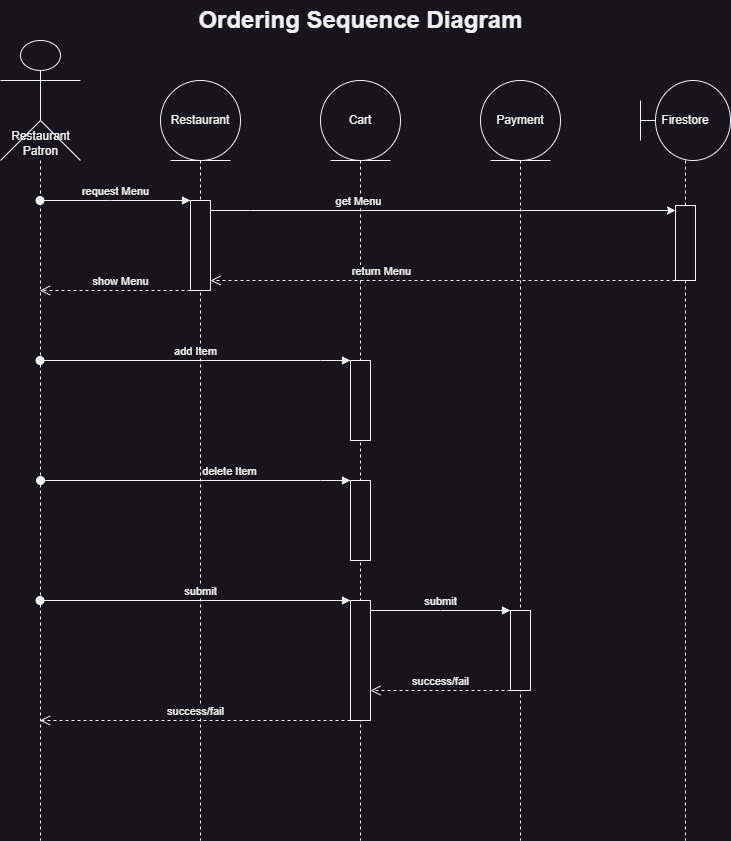

The diagram above was exported from draw.io. Its source (the exported page's mxGraphModel, read from the mxfile embedded in the PNG):
<mxGraphModel dx="999" dy="744" grid="1" gridSize="10" guides="1" tooltips="1" connect="1" arrows="1" fold="1" page="1" pageScale="1" pageWidth="1100" pageHeight="850" math="0" shadow="0">
  <root>
    <mxCell id="0" />
    <mxCell id="1" parent="0" />
    <mxCell id="WOaywh2BcyFO4Fc_5gPu-1" value="" style="shape=umlLifeline;perimeter=lifelinePerimeter;whiteSpace=wrap;html=1;container=1;dropTarget=0;collapsible=0;recursiveResize=0;outlineConnect=0;portConstraint=eastwest;newEdgeStyle={&quot;edgeStyle&quot;:&quot;elbowEdgeStyle&quot;,&quot;elbow&quot;:&quot;vertical&quot;,&quot;curved&quot;:0,&quot;rounded&quot;:0};participant=umlActor;size=120;" vertex="1" parent="1">
      <mxGeometry x="80" y="40" width="80" height="800" as="geometry" />
    </mxCell>
    <mxCell id="WOaywh2BcyFO4Fc_5gPu-3" value="Cart" style="shape=umlLifeline;perimeter=lifelinePerimeter;whiteSpace=wrap;html=1;container=1;dropTarget=0;collapsible=0;recursiveResize=0;outlineConnect=0;portConstraint=eastwest;newEdgeStyle={&quot;edgeStyle&quot;:&quot;elbowEdgeStyle&quot;,&quot;elbow&quot;:&quot;vertical&quot;,&quot;curved&quot;:0,&quot;rounded&quot;:0};participant=umlEntity;size=80;align=center;" vertex="1" parent="1">
      <mxGeometry x="400" y="80" width="80" height="760" as="geometry" />
    </mxCell>
    <mxCell id="wVtdGg3zGa2hdJPJ8Kfb-12" value="" style="html=1;points=[];perimeter=orthogonalPerimeter;outlineConnect=0;targetShapes=umlLifeline;portConstraint=eastwest;newEdgeStyle={&quot;edgeStyle&quot;:&quot;elbowEdgeStyle&quot;,&quot;elbow&quot;:&quot;vertical&quot;,&quot;curved&quot;:0,&quot;rounded&quot;:0};" vertex="1" parent="WOaywh2BcyFO4Fc_5gPu-3">
      <mxGeometry x="30" y="280" width="20" height="80" as="geometry" />
    </mxCell>
    <mxCell id="wVtdGg3zGa2hdJPJ8Kfb-14" value="" style="html=1;points=[];perimeter=orthogonalPerimeter;outlineConnect=0;targetShapes=umlLifeline;portConstraint=eastwest;newEdgeStyle={&quot;edgeStyle&quot;:&quot;elbowEdgeStyle&quot;,&quot;elbow&quot;:&quot;vertical&quot;,&quot;curved&quot;:0,&quot;rounded&quot;:0};" vertex="1" parent="WOaywh2BcyFO4Fc_5gPu-3">
      <mxGeometry x="30" y="400" width="20" height="80" as="geometry" />
    </mxCell>
    <mxCell id="wVtdGg3zGa2hdJPJ8Kfb-20" value="" style="html=1;points=[];perimeter=orthogonalPerimeter;outlineConnect=0;targetShapes=umlLifeline;portConstraint=eastwest;newEdgeStyle={&quot;edgeStyle&quot;:&quot;elbowEdgeStyle&quot;,&quot;elbow&quot;:&quot;vertical&quot;,&quot;curved&quot;:0,&quot;rounded&quot;:0};" vertex="1" parent="WOaywh2BcyFO4Fc_5gPu-3">
      <mxGeometry x="30" y="520" width="20" height="120" as="geometry" />
    </mxCell>
    <mxCell id="wVtdGg3zGa2hdJPJ8Kfb-1" value="Restaurant&lt;br&gt;Patron" style="text;html=1;align=center;verticalAlign=middle;resizable=0;points=[];autosize=1;strokeColor=none;fillColor=none;" vertex="1" parent="1">
      <mxGeometry x="80" y="123" width="80" height="40" as="geometry" />
    </mxCell>
    <mxCell id="wVtdGg3zGa2hdJPJ8Kfb-4" value="request Menu" style="html=1;verticalAlign=bottom;startArrow=oval;endArrow=block;startSize=8;edgeStyle=elbowEdgeStyle;elbow=vertical;curved=0;rounded=0;" edge="1" target="wVtdGg3zGa2hdJPJ8Kfb-7" parent="1" source="WOaywh2BcyFO4Fc_5gPu-1">
      <mxGeometry relative="1" as="geometry">
        <mxPoint x="220" y="210" as="sourcePoint" />
        <Array as="points">
          <mxPoint x="190" y="200" />
          <mxPoint x="160" y="220" />
          <mxPoint x="240" y="220" />
          <mxPoint x="350" y="230" />
        </Array>
      </mxGeometry>
    </mxCell>
    <mxCell id="wVtdGg3zGa2hdJPJ8Kfb-6" value="Restaurant" style="shape=umlLifeline;perimeter=lifelinePerimeter;whiteSpace=wrap;html=1;container=1;dropTarget=0;collapsible=0;recursiveResize=0;outlineConnect=0;portConstraint=eastwest;newEdgeStyle={&quot;edgeStyle&quot;:&quot;elbowEdgeStyle&quot;,&quot;elbow&quot;:&quot;vertical&quot;,&quot;curved&quot;:0,&quot;rounded&quot;:0};participant=umlEntity;size=80;" vertex="1" parent="1">
      <mxGeometry x="240" y="80" width="80" height="760" as="geometry" />
    </mxCell>
    <mxCell id="wVtdGg3zGa2hdJPJ8Kfb-7" value="" style="html=1;points=[];perimeter=orthogonalPerimeter;outlineConnect=0;targetShapes=umlLifeline;portConstraint=eastwest;newEdgeStyle={&quot;edgeStyle&quot;:&quot;elbowEdgeStyle&quot;,&quot;elbow&quot;:&quot;vertical&quot;,&quot;curved&quot;:0,&quot;rounded&quot;:0};" vertex="1" parent="wVtdGg3zGa2hdJPJ8Kfb-6">
      <mxGeometry x="30" y="120" width="20" height="90" as="geometry" />
    </mxCell>
    <mxCell id="wVtdGg3zGa2hdJPJ8Kfb-9" value="" style="edgeStyle=elbowEdgeStyle;rounded=0;orthogonalLoop=1;jettySize=auto;html=1;elbow=vertical;curved=0;" edge="1" parent="1" source="wVtdGg3zGa2hdJPJ8Kfb-7" target="wVtdGg3zGa2hdJPJ8Kfb-8">
      <mxGeometry relative="1" as="geometry">
        <Array as="points">
          <mxPoint x="330" y="210" />
          <mxPoint x="520" y="200" />
        </Array>
      </mxGeometry>
    </mxCell>
    <mxCell id="wVtdGg3zGa2hdJPJ8Kfb-10" value="get Menu" style="edgeLabel;html=1;align=center;verticalAlign=middle;resizable=0;points=[];" vertex="1" connectable="0" parent="wVtdGg3zGa2hdJPJ8Kfb-9">
      <mxGeometry x="0.0357" y="-3" relative="1" as="geometry">
        <mxPoint x="-94" y="-13" as="offset" />
      </mxGeometry>
    </mxCell>
    <mxCell id="wVtdGg3zGa2hdJPJ8Kfb-11" value="return Menu" style="html=1;verticalAlign=bottom;endArrow=open;dashed=1;endSize=8;edgeStyle=elbowEdgeStyle;elbow=vertical;curved=0;rounded=0;" edge="1" parent="1" source="wVtdGg3zGa2hdJPJ8Kfb-8" target="wVtdGg3zGa2hdJPJ8Kfb-7">
      <mxGeometry x="0.264" relative="1" as="geometry">
        <mxPoint x="200" y="290" as="sourcePoint" />
        <mxPoint x="120" y="320" as="targetPoint" />
        <Array as="points">
          <mxPoint x="710" y="280" />
          <mxPoint x="690" y="270" />
          <mxPoint x="290" y="270" />
          <mxPoint x="370" y="300" />
        </Array>
        <mxPoint as="offset" />
      </mxGeometry>
    </mxCell>
    <mxCell id="wVtdGg3zGa2hdJPJ8Kfb-13" value="add Item" style="html=1;verticalAlign=bottom;startArrow=oval;endArrow=block;startSize=8;edgeStyle=elbowEdgeStyle;elbow=vertical;curved=0;rounded=0;" edge="1" target="wVtdGg3zGa2hdJPJ8Kfb-12" parent="1" source="WOaywh2BcyFO4Fc_5gPu-1">
      <mxGeometry relative="1" as="geometry">
        <mxPoint x="530" y="360" as="sourcePoint" />
        <Array as="points">
          <mxPoint x="400" y="360" />
        </Array>
      </mxGeometry>
    </mxCell>
    <mxCell id="wVtdGg3zGa2hdJPJ8Kfb-15" value="delete Item" style="html=1;verticalAlign=bottom;startArrow=oval;endArrow=block;startSize=8;elbow=vertical;rounded=0;edgeStyle=elbowEdgeStyle;" edge="1" parent="1" target="wVtdGg3zGa2hdJPJ8Kfb-14">
      <mxGeometry x="0.2203" relative="1" as="geometry">
        <mxPoint x="120" y="480" as="sourcePoint" />
        <mxPoint x="580" y="490" as="targetPoint" />
        <Array as="points">
          <mxPoint x="400" y="480" />
        </Array>
        <mxPoint as="offset" />
      </mxGeometry>
    </mxCell>
    <mxCell id="wVtdGg3zGa2hdJPJ8Kfb-21" value="submit" style="html=1;verticalAlign=bottom;startArrow=oval;endArrow=block;startSize=8;elbow=vertical;rounded=0;" edge="1" parent="1" target="wVtdGg3zGa2hdJPJ8Kfb-20" source="WOaywh2BcyFO4Fc_5gPu-1">
      <mxGeometry x="0.0223" relative="1" as="geometry">
        <mxPoint x="120" y="480" as="sourcePoint" />
        <mxPoint x="580" y="610" as="targetPoint" />
        <mxPoint x="1" as="offset" />
      </mxGeometry>
    </mxCell>
    <mxCell id="wVtdGg3zGa2hdJPJ8Kfb-22" value="&lt;div style=&quot;&quot;&gt;&lt;span style=&quot;background-color: initial;&quot;&gt;Firestore&lt;/span&gt;&lt;/div&gt;" style="shape=umlLifeline;perimeter=lifelinePerimeter;whiteSpace=wrap;html=1;container=1;dropTarget=0;collapsible=0;recursiveResize=0;outlineConnect=0;portConstraint=eastwest;newEdgeStyle={&quot;edgeStyle&quot;:&quot;elbowEdgeStyle&quot;,&quot;elbow&quot;:&quot;vertical&quot;,&quot;curved&quot;:0,&quot;rounded&quot;:0};participant=umlBoundary;size=80;align=center;" vertex="1" parent="1">
      <mxGeometry x="720" y="80" width="90" height="760" as="geometry" />
    </mxCell>
    <mxCell id="wVtdGg3zGa2hdJPJ8Kfb-8" value="" style="html=1;points=[];perimeter=orthogonalPerimeter;outlineConnect=0;targetShapes=umlLifeline;portConstraint=eastwest;newEdgeStyle={&quot;edgeStyle&quot;:&quot;elbowEdgeStyle&quot;,&quot;elbow&quot;:&quot;vertical&quot;,&quot;curved&quot;:0,&quot;rounded&quot;:0};" vertex="1" parent="wVtdGg3zGa2hdJPJ8Kfb-22">
      <mxGeometry x="35" y="125" width="20" height="75" as="geometry" />
    </mxCell>
    <mxCell id="wVtdGg3zGa2hdJPJ8Kfb-23" value="show Menu" style="html=1;verticalAlign=bottom;endArrow=open;dashed=1;endSize=8;edgeStyle=elbowEdgeStyle;elbow=vertical;curved=0;rounded=0;" edge="1" parent="1" source="wVtdGg3zGa2hdJPJ8Kfb-7" target="WOaywh2BcyFO4Fc_5gPu-1">
      <mxGeometry x="-0.0698" relative="1" as="geometry">
        <mxPoint x="765" y="290" as="sourcePoint" />
        <mxPoint x="300" y="290" as="targetPoint" />
        <Array as="points">
          <mxPoint x="210" y="290" />
          <mxPoint x="230" y="320" />
          <mxPoint x="220" y="340" />
          <mxPoint x="720" y="290" />
          <mxPoint x="700" y="280" />
          <mxPoint x="300" y="280" />
          <mxPoint x="380" y="310" />
        </Array>
        <mxPoint as="offset" />
      </mxGeometry>
    </mxCell>
    <mxCell id="wVtdGg3zGa2hdJPJ8Kfb-24" value="Payment" style="shape=umlLifeline;perimeter=lifelinePerimeter;whiteSpace=wrap;html=1;container=1;dropTarget=0;collapsible=0;recursiveResize=0;outlineConnect=0;portConstraint=eastwest;newEdgeStyle={&quot;edgeStyle&quot;:&quot;elbowEdgeStyle&quot;,&quot;elbow&quot;:&quot;vertical&quot;,&quot;curved&quot;:0,&quot;rounded&quot;:0};participant=umlEntity;size=80;align=center;" vertex="1" parent="1">
      <mxGeometry x="560" y="80" width="80" height="760" as="geometry" />
    </mxCell>
    <mxCell id="wVtdGg3zGa2hdJPJ8Kfb-27" value="" style="html=1;points=[];perimeter=orthogonalPerimeter;outlineConnect=0;targetShapes=umlLifeline;portConstraint=eastwest;newEdgeStyle={&quot;edgeStyle&quot;:&quot;elbowEdgeStyle&quot;,&quot;elbow&quot;:&quot;vertical&quot;,&quot;curved&quot;:0,&quot;rounded&quot;:0};" vertex="1" parent="wVtdGg3zGa2hdJPJ8Kfb-24">
      <mxGeometry x="30" y="530" width="20" height="80" as="geometry" />
    </mxCell>
    <mxCell id="opVUQfrZwM_yJRm8sABN-1" value="submit" style="html=1;verticalAlign=bottom;endArrow=block;edgeStyle=elbowEdgeStyle;elbow=vertical;curved=0;rounded=0;" edge="1" parent="1" source="wVtdGg3zGa2hdJPJ8Kfb-20" target="wVtdGg3zGa2hdJPJ8Kfb-27">
      <mxGeometry width="80" relative="1" as="geometry">
        <mxPoint x="430" y="390" as="sourcePoint" />
        <mxPoint x="510" y="390" as="targetPoint" />
        <Array as="points">
          <mxPoint x="520" y="610" />
        </Array>
      </mxGeometry>
    </mxCell>
    <mxCell id="opVUQfrZwM_yJRm8sABN-2" value="success/fail" style="html=1;verticalAlign=bottom;endArrow=open;dashed=1;endSize=8;edgeStyle=elbowEdgeStyle;elbow=vertical;curved=0;rounded=0;" edge="1" parent="1" source="wVtdGg3zGa2hdJPJ8Kfb-27" target="wVtdGg3zGa2hdJPJ8Kfb-20">
      <mxGeometry relative="1" as="geometry">
        <mxPoint x="730" y="740" as="sourcePoint" />
        <mxPoint x="650" y="740" as="targetPoint" />
        <Array as="points">
          <mxPoint x="530" y="690" />
          <mxPoint x="710" y="680" />
        </Array>
      </mxGeometry>
    </mxCell>
    <mxCell id="opVUQfrZwM_yJRm8sABN-3" value="success/fail" style="html=1;verticalAlign=bottom;endArrow=open;dashed=1;endSize=8;edgeStyle=elbowEdgeStyle;elbow=vertical;curved=0;rounded=0;" edge="1" parent="1" source="wVtdGg3zGa2hdJPJ8Kfb-20" target="WOaywh2BcyFO4Fc_5gPu-1">
      <mxGeometry relative="1" as="geometry">
        <mxPoint x="450" y="680" as="sourcePoint" />
        <mxPoint x="310" y="680" as="targetPoint" />
        <Array as="points">
          <mxPoint x="400" y="720" />
          <mxPoint x="420" y="680" />
          <mxPoint x="410" y="670" />
        </Array>
      </mxGeometry>
    </mxCell>
    <mxCell id="NsGdIl28M6EM96PPGlY6-1" value="Ordering Sequence Diagram" style="text;strokeColor=none;fillColor=none;html=1;fontSize=24;fontStyle=1;verticalAlign=middle;align=center;" vertex="1" parent="1">
      <mxGeometry x="240" width="400" height="40" as="geometry" />
    </mxCell>
  </root>
</mxGraphModel>